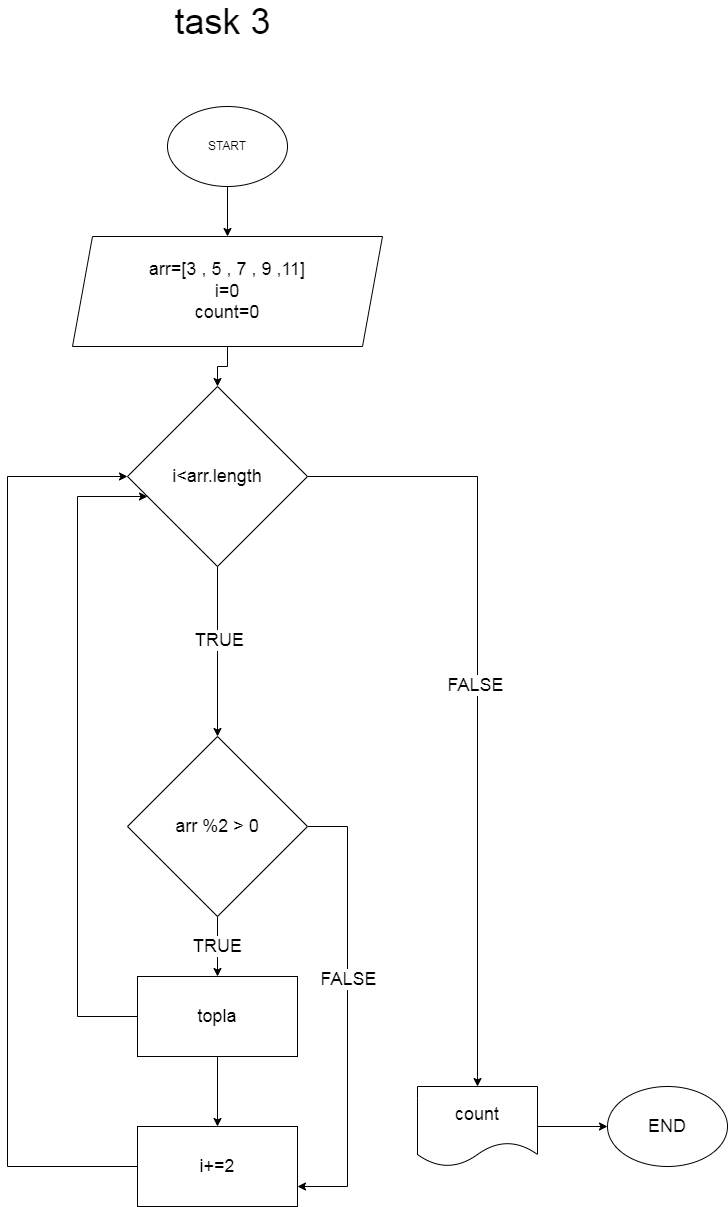

The diagram above was exported from draw.io. Its source (the exported page's mxGraphModel, read from the mxfile embedded in the PNG):
<mxGraphModel dx="868" dy="1651" grid="1" gridSize="10" guides="1" tooltips="1" connect="1" arrows="1" fold="1" page="1" pageScale="1" pageWidth="827" pageHeight="1169" math="0" shadow="0">
  <root>
    <mxCell id="0" />
    <mxCell id="1" parent="0" />
    <mxCell id="gWiw7Hm4TYtTA8BADORy-13" value="" style="edgeStyle=orthogonalEdgeStyle;rounded=0;orthogonalLoop=1;jettySize=auto;html=1;fontSize=18;" edge="1" parent="1" source="gWiw7Hm4TYtTA8BADORy-1" target="gWiw7Hm4TYtTA8BADORy-3">
      <mxGeometry relative="1" as="geometry" />
    </mxCell>
    <mxCell id="gWiw7Hm4TYtTA8BADORy-1" value="START" style="ellipse;whiteSpace=wrap;html=1;" vertex="1" parent="1">
      <mxGeometry x="310" y="100" width="120" height="80" as="geometry" />
    </mxCell>
    <mxCell id="gWiw7Hm4TYtTA8BADORy-2" value="&lt;font style=&quot;font-size: 36px&quot;&gt;task 3&lt;/font&gt;" style="text;html=1;align=center;verticalAlign=middle;resizable=0;points=[];autosize=1;strokeColor=none;fillColor=none;" vertex="1" parent="1">
      <mxGeometry x="310" width="110" height="30" as="geometry" />
    </mxCell>
    <mxCell id="gWiw7Hm4TYtTA8BADORy-14" value="" style="edgeStyle=orthogonalEdgeStyle;rounded=0;orthogonalLoop=1;jettySize=auto;html=1;fontSize=18;" edge="1" parent="1" source="gWiw7Hm4TYtTA8BADORy-3" target="gWiw7Hm4TYtTA8BADORy-4">
      <mxGeometry relative="1" as="geometry" />
    </mxCell>
    <mxCell id="gWiw7Hm4TYtTA8BADORy-3" value="&lt;font&gt;&lt;font style=&quot;font-size: 18px&quot;&gt;arr=[3 , 5 , 7 , 9 ,11]&lt;br&gt;i=0&lt;br&gt;count=0&lt;/font&gt;&lt;br&gt;&lt;/font&gt;" style="shape=parallelogram;perimeter=parallelogramPerimeter;whiteSpace=wrap;html=1;fixedSize=1;fontSize=16;" vertex="1" parent="1">
      <mxGeometry x="215" y="230" width="310" height="110" as="geometry" />
    </mxCell>
    <mxCell id="gWiw7Hm4TYtTA8BADORy-7" style="edgeStyle=orthogonalEdgeStyle;rounded=0;orthogonalLoop=1;jettySize=auto;html=1;fontSize=18;" edge="1" parent="1" source="gWiw7Hm4TYtTA8BADORy-4" target="gWiw7Hm4TYtTA8BADORy-6">
      <mxGeometry relative="1" as="geometry" />
    </mxCell>
    <mxCell id="gWiw7Hm4TYtTA8BADORy-8" value="TRUE" style="edgeLabel;html=1;align=center;verticalAlign=middle;resizable=0;points=[];fontSize=18;" vertex="1" connectable="0" parent="gWiw7Hm4TYtTA8BADORy-7">
      <mxGeometry x="-0.1412" y="1" relative="1" as="geometry">
        <mxPoint as="offset" />
      </mxGeometry>
    </mxCell>
    <mxCell id="gWiw7Hm4TYtTA8BADORy-22" style="edgeStyle=orthogonalEdgeStyle;rounded=0;orthogonalLoop=1;jettySize=auto;html=1;fontSize=18;" edge="1" parent="1" source="gWiw7Hm4TYtTA8BADORy-4" target="gWiw7Hm4TYtTA8BADORy-21">
      <mxGeometry relative="1" as="geometry" />
    </mxCell>
    <mxCell id="gWiw7Hm4TYtTA8BADORy-23" value="FALSE" style="edgeLabel;html=1;align=center;verticalAlign=middle;resizable=0;points=[];fontSize=18;" vertex="1" connectable="0" parent="gWiw7Hm4TYtTA8BADORy-22">
      <mxGeometry x="-0.0308" y="-3" relative="1" as="geometry">
        <mxPoint as="offset" />
      </mxGeometry>
    </mxCell>
    <mxCell id="gWiw7Hm4TYtTA8BADORy-4" value="i&amp;lt;arr.length" style="rhombus;whiteSpace=wrap;html=1;fontSize=18;" vertex="1" parent="1">
      <mxGeometry x="270" y="380" width="180" height="180" as="geometry" />
    </mxCell>
    <mxCell id="gWiw7Hm4TYtTA8BADORy-15" value="TRUE" style="edgeStyle=orthogonalEdgeStyle;rounded=0;orthogonalLoop=1;jettySize=auto;html=1;fontSize=18;" edge="1" parent="1" source="gWiw7Hm4TYtTA8BADORy-6" target="gWiw7Hm4TYtTA8BADORy-10">
      <mxGeometry relative="1" as="geometry" />
    </mxCell>
    <mxCell id="gWiw7Hm4TYtTA8BADORy-17" style="edgeStyle=orthogonalEdgeStyle;rounded=0;orthogonalLoop=1;jettySize=auto;html=1;entryX=1;entryY=0.75;entryDx=0;entryDy=0;fontSize=18;" edge="1" parent="1" source="gWiw7Hm4TYtTA8BADORy-6" target="gWiw7Hm4TYtTA8BADORy-12">
      <mxGeometry relative="1" as="geometry">
        <Array as="points">
          <mxPoint x="490" y="820" />
          <mxPoint x="490" y="1180" />
        </Array>
      </mxGeometry>
    </mxCell>
    <mxCell id="gWiw7Hm4TYtTA8BADORy-18" value="FALSE" style="edgeLabel;html=1;align=center;verticalAlign=middle;resizable=0;points=[];fontSize=18;" vertex="1" connectable="0" parent="gWiw7Hm4TYtTA8BADORy-17">
      <mxGeometry x="-0.1467" relative="1" as="geometry">
        <mxPoint as="offset" />
      </mxGeometry>
    </mxCell>
    <mxCell id="gWiw7Hm4TYtTA8BADORy-6" value="arr %2 &amp;gt; 0" style="rhombus;whiteSpace=wrap;html=1;fontSize=18;" vertex="1" parent="1">
      <mxGeometry x="270" y="730" width="180" height="180" as="geometry" />
    </mxCell>
    <mxCell id="gWiw7Hm4TYtTA8BADORy-16" value="" style="edgeStyle=orthogonalEdgeStyle;rounded=0;orthogonalLoop=1;jettySize=auto;html=1;fontSize=18;" edge="1" parent="1" source="gWiw7Hm4TYtTA8BADORy-10" target="gWiw7Hm4TYtTA8BADORy-12">
      <mxGeometry relative="1" as="geometry" />
    </mxCell>
    <mxCell id="gWiw7Hm4TYtTA8BADORy-20" style="edgeStyle=orthogonalEdgeStyle;rounded=0;orthogonalLoop=1;jettySize=auto;html=1;fontSize=18;" edge="1" parent="1" source="gWiw7Hm4TYtTA8BADORy-10" target="gWiw7Hm4TYtTA8BADORy-4">
      <mxGeometry relative="1" as="geometry">
        <Array as="points">
          <mxPoint x="220" y="1010" />
          <mxPoint x="220" y="490" />
        </Array>
      </mxGeometry>
    </mxCell>
    <mxCell id="gWiw7Hm4TYtTA8BADORy-10" value="topla" style="rounded=0;whiteSpace=wrap;html=1;fontSize=18;" vertex="1" parent="1">
      <mxGeometry x="280" y="970" width="160" height="80" as="geometry" />
    </mxCell>
    <mxCell id="gWiw7Hm4TYtTA8BADORy-19" style="edgeStyle=orthogonalEdgeStyle;rounded=0;orthogonalLoop=1;jettySize=auto;html=1;entryX=0;entryY=0.5;entryDx=0;entryDy=0;fontSize=18;" edge="1" parent="1" source="gWiw7Hm4TYtTA8BADORy-12" target="gWiw7Hm4TYtTA8BADORy-4">
      <mxGeometry relative="1" as="geometry">
        <Array as="points">
          <mxPoint x="150" y="1160" />
          <mxPoint x="150" y="470" />
        </Array>
      </mxGeometry>
    </mxCell>
    <mxCell id="gWiw7Hm4TYtTA8BADORy-12" value="i+=2" style="rounded=0;whiteSpace=wrap;html=1;fontSize=18;" vertex="1" parent="1">
      <mxGeometry x="280" y="1120" width="160" height="80" as="geometry" />
    </mxCell>
    <mxCell id="gWiw7Hm4TYtTA8BADORy-25" value="" style="edgeStyle=orthogonalEdgeStyle;rounded=0;orthogonalLoop=1;jettySize=auto;html=1;fontSize=18;" edge="1" parent="1" source="gWiw7Hm4TYtTA8BADORy-21" target="gWiw7Hm4TYtTA8BADORy-24">
      <mxGeometry relative="1" as="geometry" />
    </mxCell>
    <mxCell id="gWiw7Hm4TYtTA8BADORy-21" value="count" style="shape=document;whiteSpace=wrap;html=1;boundedLbl=1;fontSize=18;" vertex="1" parent="1">
      <mxGeometry x="560" y="1080" width="120" height="80" as="geometry" />
    </mxCell>
    <mxCell id="gWiw7Hm4TYtTA8BADORy-24" value="END" style="ellipse;whiteSpace=wrap;html=1;fontSize=18;" vertex="1" parent="1">
      <mxGeometry x="750" y="1080" width="120" height="80" as="geometry" />
    </mxCell>
  </root>
</mxGraphModel>